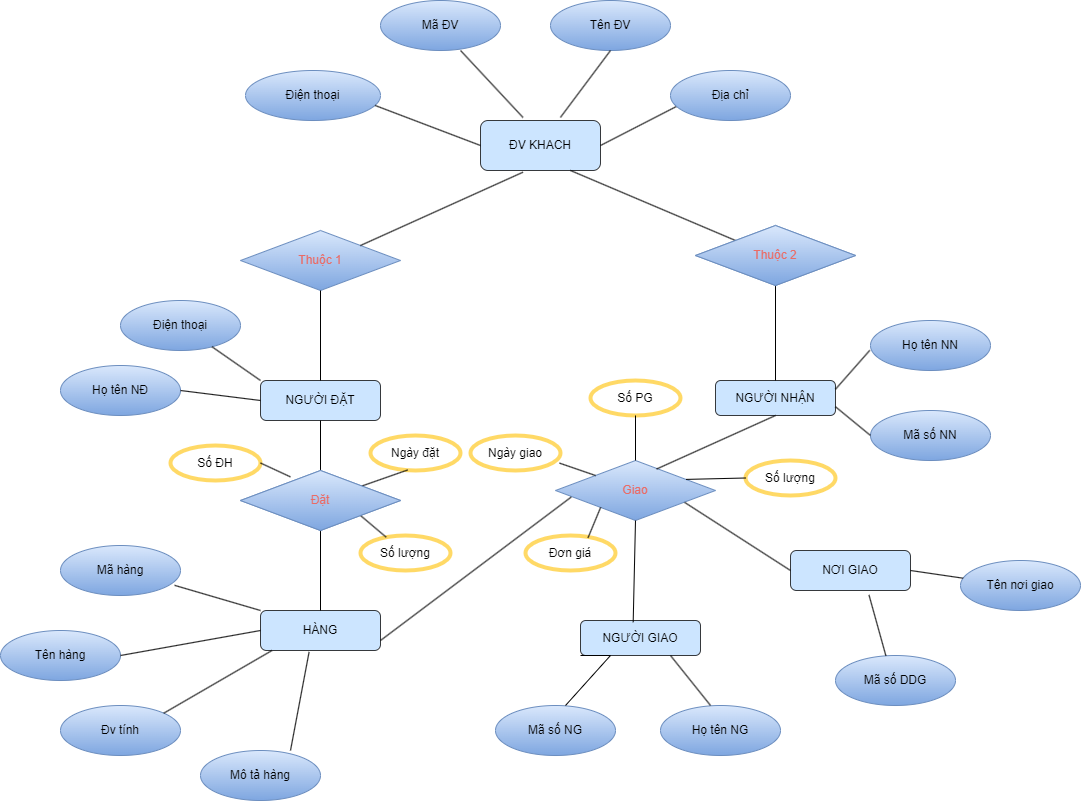

The diagram above was exported from draw.io. Its source (the exported page's mxGraphModel, read from the mxfile embedded in the PNG):
<mxGraphModel dx="3062" dy="1040" grid="1" gridSize="10" guides="1" tooltips="1" connect="1" arrows="1" fold="1" page="1" pageScale="1" pageWidth="850" pageHeight="1100" math="0" shadow="0" extFonts="Permanent Marker^https://fonts.googleapis.com/css?family=Permanent+Marker">
  <root>
    <mxCell id="0" />
    <mxCell id="1" parent="0" />
    <mxCell id="4JfVZHUPAZxwhAgLkbAl-1" value="ĐV KHACH" style="rounded=1;whiteSpace=wrap;html=1;fillColor=#cce5ff;strokeColor=#36393d;" parent="1" vertex="1">
      <mxGeometry x="410" y="190" width="120" height="50" as="geometry" />
    </mxCell>
    <mxCell id="4JfVZHUPAZxwhAgLkbAl-2" value="NGƯỜI ĐẶT" style="rounded=1;whiteSpace=wrap;html=1;fillColor=#cce5ff;strokeColor=#36393d;" parent="1" vertex="1">
      <mxGeometry x="190" y="450" width="120" height="40" as="geometry" />
    </mxCell>
    <mxCell id="4JfVZHUPAZxwhAgLkbAl-3" value="NGƯỜI NHẬN" style="rounded=1;whiteSpace=wrap;html=1;fillColor=#cce5ff;strokeColor=#36393d;" parent="1" vertex="1">
      <mxGeometry x="645" y="450" width="120" height="35" as="geometry" />
    </mxCell>
    <mxCell id="4JfVZHUPAZxwhAgLkbAl-4" value="HÀNG" style="rounded=1;whiteSpace=wrap;html=1;fillColor=#cce5ff;strokeColor=#36393d;" parent="1" vertex="1">
      <mxGeometry x="190" y="680" width="120" height="40" as="geometry" />
    </mxCell>
    <mxCell id="4JfVZHUPAZxwhAgLkbAl-5" value="NGƯỜI GIAO" style="rounded=1;whiteSpace=wrap;html=1;fillColor=#cce5ff;strokeColor=#36393d;" parent="1" vertex="1">
      <mxGeometry x="510" y="690" width="120" height="35" as="geometry" />
    </mxCell>
    <mxCell id="4JfVZHUPAZxwhAgLkbAl-6" value="NƠI GIAO" style="rounded=1;whiteSpace=wrap;html=1;fillColor=#cce5ff;strokeColor=#36393d;" parent="1" vertex="1">
      <mxGeometry x="720" y="620" width="120" height="40" as="geometry" />
    </mxCell>
    <mxCell id="4JfVZHUPAZxwhAgLkbAl-7" value="Điện thoại" style="ellipse;whiteSpace=wrap;html=1;fillColor=#dae8fc;gradientColor=#7ea6e0;strokeColor=#6c8ebf;" parent="1" vertex="1">
      <mxGeometry x="175" y="140" width="135" height="50" as="geometry" />
    </mxCell>
    <mxCell id="4JfVZHUPAZxwhAgLkbAl-8" value="Mã ĐV" style="ellipse;whiteSpace=wrap;html=1;fillColor=#dae8fc;gradientColor=#7ea6e0;strokeColor=#6c8ebf;" parent="1" vertex="1">
      <mxGeometry x="310" y="70" width="120" height="50" as="geometry" />
    </mxCell>
    <mxCell id="4JfVZHUPAZxwhAgLkbAl-9" value="Tên ĐV" style="ellipse;whiteSpace=wrap;html=1;fillColor=#dae8fc;gradientColor=#7ea6e0;strokeColor=#6c8ebf;" parent="1" vertex="1">
      <mxGeometry x="480" y="70" width="120" height="50" as="geometry" />
    </mxCell>
    <mxCell id="4JfVZHUPAZxwhAgLkbAl-10" value="Địa chỉ" style="ellipse;whiteSpace=wrap;html=1;fillColor=#dae8fc;strokeColor=#6c8ebf;gradientColor=#7ea6e0;" parent="1" vertex="1">
      <mxGeometry x="600" y="140" width="120" height="50" as="geometry" />
    </mxCell>
    <mxCell id="4JfVZHUPAZxwhAgLkbAl-11" value="Họ tên NĐ" style="ellipse;whiteSpace=wrap;html=1;fillColor=#dae8fc;gradientColor=#7ea6e0;strokeColor=#6c8ebf;" parent="1" vertex="1">
      <mxGeometry x="-10" y="435" width="120" height="50" as="geometry" />
    </mxCell>
    <mxCell id="4JfVZHUPAZxwhAgLkbAl-12" value="" style="endArrow=none;html=1;rounded=0;entryX=0.045;entryY=0.725;entryDx=0;entryDy=0;exitX=1;exitY=0.5;exitDx=0;exitDy=0;entryPerimeter=0;" parent="1" source="4JfVZHUPAZxwhAgLkbAl-1" target="4JfVZHUPAZxwhAgLkbAl-10" edge="1">
      <mxGeometry relative="1" as="geometry">
        <mxPoint x="490" y="210" as="sourcePoint" />
        <mxPoint x="750" y="340" as="targetPoint" />
      </mxGeometry>
    </mxCell>
    <mxCell id="4JfVZHUPAZxwhAgLkbAl-15" value="" style="endArrow=none;html=1;rounded=0;entryX=0.5;entryY=1;entryDx=0;entryDy=0;exitX=0.666;exitY=-0.061;exitDx=0;exitDy=0;exitPerimeter=0;" parent="1" source="4JfVZHUPAZxwhAgLkbAl-1" target="4JfVZHUPAZxwhAgLkbAl-9" edge="1">
      <mxGeometry relative="1" as="geometry">
        <mxPoint x="430" y="180" as="sourcePoint" />
        <mxPoint x="480" y="110" as="targetPoint" />
      </mxGeometry>
    </mxCell>
    <mxCell id="4JfVZHUPAZxwhAgLkbAl-16" value="" style="endArrow=none;html=1;rounded=0;exitX=0.354;exitY=-0.061;exitDx=0;exitDy=0;entryX=0.667;entryY=1;entryDx=0;entryDy=0;entryPerimeter=0;exitPerimeter=0;" parent="1" source="4JfVZHUPAZxwhAgLkbAl-1" target="4JfVZHUPAZxwhAgLkbAl-8" edge="1">
      <mxGeometry relative="1" as="geometry">
        <mxPoint x="450" y="200" as="sourcePoint" />
        <mxPoint x="490" y="120" as="targetPoint" />
      </mxGeometry>
    </mxCell>
    <mxCell id="4JfVZHUPAZxwhAgLkbAl-17" value="" style="endArrow=none;html=1;rounded=0;exitX=0;exitY=0.5;exitDx=0;exitDy=0;entryX=0.96;entryY=0.699;entryDx=0;entryDy=0;entryPerimeter=0;" parent="1" source="4JfVZHUPAZxwhAgLkbAl-1" target="4JfVZHUPAZxwhAgLkbAl-7" edge="1">
      <mxGeometry relative="1" as="geometry">
        <mxPoint x="460" y="210" as="sourcePoint" />
        <mxPoint x="500" y="130" as="targetPoint" />
      </mxGeometry>
    </mxCell>
    <mxCell id="4JfVZHUPAZxwhAgLkbAl-18" value="&lt;font color=&quot;#ea6b66&quot;&gt;Thuộc 1&lt;/font&gt;" style="rhombus;whiteSpace=wrap;html=1;fillColor=#dae8fc;gradientColor=#7ea6e0;strokeColor=#6c8ebf;" parent="1" vertex="1">
      <mxGeometry x="170" y="300" width="160" height="60" as="geometry" />
    </mxCell>
    <mxCell id="4JfVZHUPAZxwhAgLkbAl-19" value="Thuộc 2" style="rhombus;whiteSpace=wrap;html=1;fillColor=#dae8fc;gradientColor=#7ea6e0;strokeColor=#6c8ebf;" parent="1" vertex="1">
      <mxGeometry x="625" y="295" width="160" height="60" as="geometry" />
    </mxCell>
    <mxCell id="4JfVZHUPAZxwhAgLkbAl-20" value="Điện thoại" style="ellipse;whiteSpace=wrap;html=1;fillColor=#dae8fc;gradientColor=#7ea6e0;strokeColor=#6c8ebf;" parent="1" vertex="1">
      <mxGeometry x="50" y="370" width="120" height="50" as="geometry" />
    </mxCell>
    <mxCell id="4JfVZHUPAZxwhAgLkbAl-21" value="Đặt" style="rhombus;whiteSpace=wrap;html=1;fillColor=#dae8fc;gradientColor=#7ea6e0;strokeColor=#6c8ebf;" parent="1" vertex="1">
      <mxGeometry x="170" y="540" width="160" height="60" as="geometry" />
    </mxCell>
    <mxCell id="4JfVZHUPAZxwhAgLkbAl-22" value="Mã hàng" style="ellipse;whiteSpace=wrap;html=1;fillColor=#dae8fc;gradientColor=#7ea6e0;strokeColor=#6c8ebf;" parent="1" vertex="1">
      <mxGeometry x="-10" y="615" width="120" height="50" as="geometry" />
    </mxCell>
    <mxCell id="4JfVZHUPAZxwhAgLkbAl-23" value="Tên hàng" style="ellipse;whiteSpace=wrap;html=1;fillColor=#dae8fc;gradientColor=#7ea6e0;strokeColor=#6c8ebf;" parent="1" vertex="1">
      <mxGeometry x="-70" y="700" width="120" height="50" as="geometry" />
    </mxCell>
    <mxCell id="4JfVZHUPAZxwhAgLkbAl-24" value="Đv tính" style="ellipse;whiteSpace=wrap;html=1;fillColor=#dae8fc;gradientColor=#7ea6e0;strokeColor=#6c8ebf;" parent="1" vertex="1">
      <mxGeometry x="-10" y="775" width="120" height="50" as="geometry" />
    </mxCell>
    <mxCell id="4JfVZHUPAZxwhAgLkbAl-25" value="Mô tả hàng" style="ellipse;whiteSpace=wrap;html=1;fillColor=#dae8fc;gradientColor=#7ea6e0;strokeColor=#6c8ebf;" parent="1" vertex="1">
      <mxGeometry x="130" y="820" width="120" height="50" as="geometry" />
    </mxCell>
    <mxCell id="4JfVZHUPAZxwhAgLkbAl-26" value="Mã số NG" style="ellipse;whiteSpace=wrap;html=1;fillColor=#dae8fc;gradientColor=#7ea6e0;strokeColor=#6c8ebf;" parent="1" vertex="1">
      <mxGeometry x="425" y="775" width="120" height="50" as="geometry" />
    </mxCell>
    <mxCell id="xvOHfICRskyfuEOSceEt-1" value="&lt;font color=&quot;#ea6b66&quot;&gt;Giao&lt;/font&gt;" style="rhombus;whiteSpace=wrap;html=1;fillColor=#dae8fc;gradientColor=#7ea6e0;strokeColor=#6c8ebf;" parent="1" vertex="1">
      <mxGeometry x="485" y="530" width="160" height="60" as="geometry" />
    </mxCell>
    <mxCell id="xvOHfICRskyfuEOSceEt-2" value="Mã số DDG" style="ellipse;whiteSpace=wrap;html=1;fillColor=#dae8fc;gradientColor=#7ea6e0;strokeColor=#6c8ebf;" parent="1" vertex="1">
      <mxGeometry x="765" y="725" width="120" height="50" as="geometry" />
    </mxCell>
    <mxCell id="xvOHfICRskyfuEOSceEt-3" value="Tên nơi giao" style="ellipse;whiteSpace=wrap;html=1;fillColor=#dae8fc;gradientColor=#7ea6e0;strokeColor=#6c8ebf;" parent="1" vertex="1">
      <mxGeometry x="890" y="630" width="120" height="50" as="geometry" />
    </mxCell>
    <mxCell id="xvOHfICRskyfuEOSceEt-4" value="Họ tên NN" style="ellipse;whiteSpace=wrap;html=1;fillColor=#dae8fc;gradientColor=#7ea6e0;strokeColor=#6c8ebf;" parent="1" vertex="1">
      <mxGeometry x="800" y="390" width="120" height="50" as="geometry" />
    </mxCell>
    <mxCell id="xvOHfICRskyfuEOSceEt-5" value="Mã số NN" style="ellipse;whiteSpace=wrap;html=1;fillColor=#dae8fc;gradientColor=#7ea6e0;strokeColor=#6c8ebf;" parent="1" vertex="1">
      <mxGeometry x="800" y="480" width="120" height="50" as="geometry" />
    </mxCell>
    <mxCell id="xvOHfICRskyfuEOSceEt-6" value="" style="endArrow=none;html=1;rounded=0;exitX=0.354;exitY=1.034;exitDx=0;exitDy=0;entryX=1;entryY=0;entryDx=0;entryDy=0;exitPerimeter=0;" parent="1" source="4JfVZHUPAZxwhAgLkbAl-1" target="4JfVZHUPAZxwhAgLkbAl-18" edge="1">
      <mxGeometry relative="1" as="geometry">
        <mxPoint x="380" y="220" as="sourcePoint" />
        <mxPoint x="270.0000000000023" y="240" as="targetPoint" />
      </mxGeometry>
    </mxCell>
    <mxCell id="xvOHfICRskyfuEOSceEt-7" value="" style="endArrow=none;html=1;rounded=0;exitX=0.75;exitY=1;exitDx=0;exitDy=0;entryX=0;entryY=0;entryDx=0;entryDy=0;" parent="1" source="4JfVZHUPAZxwhAgLkbAl-1" target="4JfVZHUPAZxwhAgLkbAl-19" edge="1">
      <mxGeometry relative="1" as="geometry">
        <mxPoint x="390" y="230" as="sourcePoint" />
        <mxPoint x="280.0000000000023" y="250" as="targetPoint" />
      </mxGeometry>
    </mxCell>
    <mxCell id="xvOHfICRskyfuEOSceEt-8" value="" style="endArrow=none;html=1;rounded=0;exitX=0.5;exitY=0;exitDx=0;exitDy=0;entryX=0.5;entryY=1;entryDx=0;entryDy=0;" parent="1" source="4JfVZHUPAZxwhAgLkbAl-2" target="4JfVZHUPAZxwhAgLkbAl-18" edge="1">
      <mxGeometry relative="1" as="geometry">
        <mxPoint x="400" y="240" as="sourcePoint" />
        <mxPoint x="290.0000000000023" y="260" as="targetPoint" />
      </mxGeometry>
    </mxCell>
    <mxCell id="xvOHfICRskyfuEOSceEt-9" value="" style="endArrow=none;html=1;rounded=0;exitX=0.5;exitY=1;exitDx=0;exitDy=0;entryX=0.5;entryY=0;entryDx=0;entryDy=0;" parent="1" source="4JfVZHUPAZxwhAgLkbAl-19" target="4JfVZHUPAZxwhAgLkbAl-3" edge="1">
      <mxGeometry relative="1" as="geometry">
        <mxPoint x="535" y="245" as="sourcePoint" />
        <mxPoint x="415" y="255" as="targetPoint" />
      </mxGeometry>
    </mxCell>
    <mxCell id="xvOHfICRskyfuEOSceEt-10" value="" style="endArrow=none;html=1;rounded=0;exitX=0;exitY=0;exitDx=0;exitDy=0;" parent="1" source="4JfVZHUPAZxwhAgLkbAl-2" target="4JfVZHUPAZxwhAgLkbAl-20" edge="1">
      <mxGeometry relative="1" as="geometry">
        <mxPoint x="260" y="440" as="sourcePoint" />
        <mxPoint x="260" y="370" as="targetPoint" />
      </mxGeometry>
    </mxCell>
    <mxCell id="xvOHfICRskyfuEOSceEt-11" value="" style="endArrow=none;html=1;rounded=0;exitX=0;exitY=0.5;exitDx=0;exitDy=0;entryX=1;entryY=0.5;entryDx=0;entryDy=0;" parent="1" source="4JfVZHUPAZxwhAgLkbAl-2" target="4JfVZHUPAZxwhAgLkbAl-11" edge="1">
      <mxGeometry relative="1" as="geometry">
        <mxPoint x="270" y="450" as="sourcePoint" />
        <mxPoint x="270" y="380" as="targetPoint" />
      </mxGeometry>
    </mxCell>
    <mxCell id="xvOHfICRskyfuEOSceEt-12" value="" style="endArrow=none;html=1;rounded=0;exitX=0.5;exitY=0;exitDx=0;exitDy=0;entryX=0.5;entryY=1;entryDx=0;entryDy=0;" parent="1" source="4JfVZHUPAZxwhAgLkbAl-21" target="4JfVZHUPAZxwhAgLkbAl-2" edge="1">
      <mxGeometry relative="1" as="geometry">
        <mxPoint x="280" y="460" as="sourcePoint" />
        <mxPoint x="280" y="390" as="targetPoint" />
      </mxGeometry>
    </mxCell>
    <mxCell id="xvOHfICRskyfuEOSceEt-13" value="" style="endArrow=none;html=1;rounded=0;entryX=0.5;entryY=1;entryDx=0;entryDy=0;" parent="1" source="4JfVZHUPAZxwhAgLkbAl-4" target="4JfVZHUPAZxwhAgLkbAl-21" edge="1">
      <mxGeometry relative="1" as="geometry">
        <mxPoint x="290" y="470" as="sourcePoint" />
        <mxPoint x="290" y="400" as="targetPoint" />
      </mxGeometry>
    </mxCell>
    <mxCell id="xvOHfICRskyfuEOSceEt-14" value="" style="endArrow=none;html=1;rounded=0;exitX=0;exitY=0;exitDx=0;exitDy=0;entryX=0.951;entryY=0.797;entryDx=0;entryDy=0;entryPerimeter=0;" parent="1" source="4JfVZHUPAZxwhAgLkbAl-4" target="4JfVZHUPAZxwhAgLkbAl-22" edge="1">
      <mxGeometry relative="1" as="geometry">
        <mxPoint x="300" y="480" as="sourcePoint" />
        <mxPoint x="300" y="410" as="targetPoint" />
      </mxGeometry>
    </mxCell>
    <mxCell id="xvOHfICRskyfuEOSceEt-15" value="" style="endArrow=none;html=1;rounded=0;exitX=0;exitY=0.5;exitDx=0;exitDy=0;entryX=1;entryY=0.5;entryDx=0;entryDy=0;" parent="1" source="4JfVZHUPAZxwhAgLkbAl-4" target="4JfVZHUPAZxwhAgLkbAl-23" edge="1">
      <mxGeometry relative="1" as="geometry">
        <mxPoint x="200" y="670" as="sourcePoint" />
        <mxPoint x="164.1199999999999" y="639.8499999999999" as="targetPoint" />
      </mxGeometry>
    </mxCell>
    <mxCell id="xvOHfICRskyfuEOSceEt-16" value="" style="endArrow=none;html=1;rounded=0;entryX=1;entryY=0;entryDx=0;entryDy=0;exitX=0.094;exitY=1.003;exitDx=0;exitDy=0;exitPerimeter=0;" parent="1" source="4JfVZHUPAZxwhAgLkbAl-4" target="4JfVZHUPAZxwhAgLkbAl-24" edge="1">
      <mxGeometry relative="1" as="geometry">
        <mxPoint x="190" y="720" as="sourcePoint" />
        <mxPoint x="174.1199999999999" y="649.8499999999999" as="targetPoint" />
      </mxGeometry>
    </mxCell>
    <mxCell id="xvOHfICRskyfuEOSceEt-17" value="" style="endArrow=none;html=1;rounded=0;exitX=0.75;exitY=0;exitDx=0;exitDy=0;entryX=0.405;entryY=1.036;entryDx=0;entryDy=0;entryPerimeter=0;exitPerimeter=0;" parent="1" source="4JfVZHUPAZxwhAgLkbAl-25" target="4JfVZHUPAZxwhAgLkbAl-4" edge="1">
      <mxGeometry relative="1" as="geometry">
        <mxPoint x="220" y="690" as="sourcePoint" />
        <mxPoint x="184.1199999999999" y="659.8499999999999" as="targetPoint" />
      </mxGeometry>
    </mxCell>
    <mxCell id="xvOHfICRskyfuEOSceEt-18" value="Số ĐH" style="ellipse;whiteSpace=wrap;html=1;strokeColor=#FFD966;strokeWidth=4;" parent="1" vertex="1">
      <mxGeometry x="100" y="515" width="90" height="35" as="geometry" />
    </mxCell>
    <mxCell id="xvOHfICRskyfuEOSceEt-19" value="Ngày đặt" style="ellipse;whiteSpace=wrap;html=1;strokeColor=#FFD966;strokeWidth=4;" parent="1" vertex="1">
      <mxGeometry x="300" y="505" width="90" height="35" as="geometry" />
    </mxCell>
    <mxCell id="xvOHfICRskyfuEOSceEt-20" value="Số lượng" style="ellipse;whiteSpace=wrap;html=1;strokeColor=#FFD966;strokeWidth=4;" parent="1" vertex="1">
      <mxGeometry x="290" y="605" width="90" height="35" as="geometry" />
    </mxCell>
    <mxCell id="xvOHfICRskyfuEOSceEt-21" value="Ngày giao" style="ellipse;whiteSpace=wrap;html=1;strokeColor=#FFD966;strokeWidth=4;" parent="1" vertex="1">
      <mxGeometry x="400" y="505" width="90" height="35" as="geometry" />
    </mxCell>
    <mxCell id="xvOHfICRskyfuEOSceEt-22" value="Số PG" style="ellipse;whiteSpace=wrap;html=1;strokeColor=#FFD966;strokeWidth=4;" parent="1" vertex="1">
      <mxGeometry x="520" y="450" width="90" height="35" as="geometry" />
    </mxCell>
    <mxCell id="xvOHfICRskyfuEOSceEt-23" value="Đơn giá" style="ellipse;whiteSpace=wrap;html=1;strokeColor=#FFD966;strokeWidth=4;" parent="1" vertex="1">
      <mxGeometry x="455" y="605" width="90" height="35" as="geometry" />
    </mxCell>
    <mxCell id="xvOHfICRskyfuEOSceEt-24" value="Số lượng" style="ellipse;whiteSpace=wrap;html=1;strokeColor=#FFD966;strokeWidth=4;" parent="1" vertex="1">
      <mxGeometry x="675" y="530" width="90" height="35" as="geometry" />
    </mxCell>
    <mxCell id="xvOHfICRskyfuEOSceEt-26" value="Họ tên NG" style="ellipse;whiteSpace=wrap;html=1;fillColor=#dae8fc;gradientColor=#7ea6e0;strokeColor=#6c8ebf;" parent="1" vertex="1">
      <mxGeometry x="590" y="775" width="120" height="50" as="geometry" />
    </mxCell>
    <mxCell id="xvOHfICRskyfuEOSceEt-37" value="" style="endArrow=none;html=1;rounded=0;entryX=0;entryY=1;entryDx=0;entryDy=0;" parent="1" target="4JfVZHUPAZxwhAgLkbAl-5" edge="1">
      <mxGeometry relative="1" as="geometry">
        <mxPoint x="495" y="775" as="sourcePoint" />
        <mxPoint x="495" y="715" as="targetPoint" />
        <Array as="points">
          <mxPoint x="540" y="725" />
        </Array>
      </mxGeometry>
    </mxCell>
    <mxCell id="xvOHfICRskyfuEOSceEt-39" value="" style="endArrow=none;html=1;rounded=0;entryX=0.5;entryY=1;entryDx=0;entryDy=0;exitX=0.439;exitY=0.049;exitDx=0;exitDy=0;exitPerimeter=0;" parent="1" source="4JfVZHUPAZxwhAgLkbAl-5" target="xvOHfICRskyfuEOSceEt-1" edge="1">
      <mxGeometry relative="1" as="geometry">
        <mxPoint x="565" y="660" as="sourcePoint" />
        <mxPoint x="530" y="745" as="targetPoint" />
      </mxGeometry>
    </mxCell>
    <mxCell id="xvOHfICRskyfuEOSceEt-40" value="" style="endArrow=none;html=1;rounded=0;entryX=0.75;entryY=1;entryDx=0;entryDy=0;exitX=0.417;exitY=0;exitDx=0;exitDy=0;exitPerimeter=0;" parent="1" source="xvOHfICRskyfuEOSceEt-26" target="4JfVZHUPAZxwhAgLkbAl-5" edge="1">
      <mxGeometry relative="1" as="geometry">
        <mxPoint x="525" y="805" as="sourcePoint" />
        <mxPoint x="540" y="755" as="targetPoint" />
      </mxGeometry>
    </mxCell>
    <mxCell id="xvOHfICRskyfuEOSceEt-47" value="" style="endArrow=none;html=1;rounded=0;entryX=0.807;entryY=0.698;entryDx=0;entryDy=0;exitX=0;exitY=0.5;exitDx=0;exitDy=0;entryPerimeter=0;" parent="1" source="4JfVZHUPAZxwhAgLkbAl-6" target="xvOHfICRskyfuEOSceEt-1" edge="1">
      <mxGeometry relative="1" as="geometry">
        <mxPoint x="750" y="580" as="sourcePoint" />
        <mxPoint x="750" y="510" as="targetPoint" />
      </mxGeometry>
    </mxCell>
    <mxCell id="xvOHfICRskyfuEOSceEt-48" value="" style="endArrow=none;html=1;rounded=0;exitX=1;exitY=0.5;exitDx=0;exitDy=0;" parent="1" source="4JfVZHUPAZxwhAgLkbAl-6" target="xvOHfICRskyfuEOSceEt-3" edge="1">
      <mxGeometry relative="1" as="geometry">
        <mxPoint x="960" y="600" as="sourcePoint" />
        <mxPoint x="960" y="530" as="targetPoint" />
      </mxGeometry>
    </mxCell>
    <mxCell id="xvOHfICRskyfuEOSceEt-49" value="" style="endArrow=none;html=1;rounded=0;entryX=0.5;entryY=1;entryDx=0;entryDy=0;exitX=0.632;exitY=0.142;exitDx=0;exitDy=0;exitPerimeter=0;" parent="1" source="xvOHfICRskyfuEOSceEt-1" target="4JfVZHUPAZxwhAgLkbAl-3" edge="1">
      <mxGeometry relative="1" as="geometry">
        <mxPoint x="610" y="500" as="sourcePoint" />
        <mxPoint x="610" y="430" as="targetPoint" />
      </mxGeometry>
    </mxCell>
    <mxCell id="xvOHfICRskyfuEOSceEt-50" value="" style="endArrow=none;html=1;rounded=0;entryX=1;entryY=0.5;entryDx=0;entryDy=0;exitX=0.312;exitY=0.106;exitDx=0;exitDy=0;exitPerimeter=0;" parent="1" source="4JfVZHUPAZxwhAgLkbAl-21" target="xvOHfICRskyfuEOSceEt-18" edge="1">
      <mxGeometry relative="1" as="geometry">
        <mxPoint x="200" y="540" as="sourcePoint" />
        <mxPoint x="200" y="470" as="targetPoint" />
      </mxGeometry>
    </mxCell>
    <mxCell id="xvOHfICRskyfuEOSceEt-51" value="" style="endArrow=none;html=1;rounded=0;entryX=0.413;entryY=0.985;entryDx=0;entryDy=0;entryPerimeter=0;" parent="1" source="4JfVZHUPAZxwhAgLkbAl-21" target="xvOHfICRskyfuEOSceEt-19" edge="1">
      <mxGeometry relative="1" as="geometry">
        <mxPoint x="290" y="540" as="sourcePoint" />
        <mxPoint x="290" y="470" as="targetPoint" />
      </mxGeometry>
    </mxCell>
    <mxCell id="xvOHfICRskyfuEOSceEt-53" value="" style="endArrow=none;html=1;rounded=0;entryX=1;entryY=1;entryDx=0;entryDy=0;" parent="1" source="xvOHfICRskyfuEOSceEt-20" target="4JfVZHUPAZxwhAgLkbAl-21" edge="1">
      <mxGeometry relative="1" as="geometry">
        <mxPoint x="310" y="580" as="sourcePoint" />
        <mxPoint x="310" y="510" as="targetPoint" />
      </mxGeometry>
    </mxCell>
    <mxCell id="xvOHfICRskyfuEOSceEt-54" value="" style="endArrow=none;html=1;rounded=0;entryX=0.989;entryY=0.789;entryDx=0;entryDy=0;exitX=0;exitY=0;exitDx=0;exitDy=0;entryPerimeter=0;" parent="1" source="xvOHfICRskyfuEOSceEt-1" target="xvOHfICRskyfuEOSceEt-21" edge="1">
      <mxGeometry relative="1" as="geometry">
        <mxPoint x="500" y="540" as="sourcePoint" />
        <mxPoint x="500" y="470" as="targetPoint" />
      </mxGeometry>
    </mxCell>
    <mxCell id="xvOHfICRskyfuEOSceEt-55" value="" style="endArrow=none;html=1;rounded=0;exitX=0.695;exitY=0.064;exitDx=0;exitDy=0;exitPerimeter=0;entryX=0.282;entryY=0.782;entryDx=0;entryDy=0;entryPerimeter=0;" parent="1" source="xvOHfICRskyfuEOSceEt-23" target="xvOHfICRskyfuEOSceEt-1" edge="1">
      <mxGeometry relative="1" as="geometry">
        <mxPoint x="510" y="590" as="sourcePoint" />
        <mxPoint x="530" y="580" as="targetPoint" />
      </mxGeometry>
    </mxCell>
    <mxCell id="xvOHfICRskyfuEOSceEt-56" value="" style="endArrow=none;html=1;rounded=0;exitX=1;exitY=0.75;exitDx=0;exitDy=0;entryX=0.098;entryY=0.61;entryDx=0;entryDy=0;entryPerimeter=0;" parent="1" source="4JfVZHUPAZxwhAgLkbAl-4" target="xvOHfICRskyfuEOSceEt-1" edge="1">
      <mxGeometry relative="1" as="geometry">
        <mxPoint x="350" y="660" as="sourcePoint" />
        <mxPoint x="500" y="570" as="targetPoint" />
      </mxGeometry>
    </mxCell>
    <mxCell id="xvOHfICRskyfuEOSceEt-57" value="" style="endArrow=none;html=1;rounded=0;entryX=0.5;entryY=1;entryDx=0;entryDy=0;exitX=0.5;exitY=0;exitDx=0;exitDy=0;" parent="1" source="xvOHfICRskyfuEOSceEt-1" target="xvOHfICRskyfuEOSceEt-22" edge="1">
      <mxGeometry relative="1" as="geometry">
        <mxPoint x="550" y="500" as="sourcePoint" />
        <mxPoint x="550" y="430" as="targetPoint" />
      </mxGeometry>
    </mxCell>
    <mxCell id="xvOHfICRskyfuEOSceEt-58" value="" style="endArrow=none;html=1;rounded=0;exitX=1;exitY=0.25;exitDx=0;exitDy=0;entryX=-0.006;entryY=0.597;entryDx=0;entryDy=0;entryPerimeter=0;" parent="1" source="4JfVZHUPAZxwhAgLkbAl-3" target="xvOHfICRskyfuEOSceEt-4" edge="1">
      <mxGeometry relative="1" as="geometry">
        <mxPoint x="770" y="460" as="sourcePoint" />
        <mxPoint x="780" y="340" as="targetPoint" />
      </mxGeometry>
    </mxCell>
    <mxCell id="xvOHfICRskyfuEOSceEt-59" value="" style="endArrow=none;html=1;rounded=0;entryX=0;entryY=0.5;entryDx=0;entryDy=0;exitX=1;exitY=0.75;exitDx=0;exitDy=0;" parent="1" source="4JfVZHUPAZxwhAgLkbAl-3" target="xvOHfICRskyfuEOSceEt-5" edge="1">
      <mxGeometry relative="1" as="geometry">
        <mxPoint x="770" y="480" as="sourcePoint" />
        <mxPoint x="695" y="720" as="targetPoint" />
      </mxGeometry>
    </mxCell>
    <mxCell id="xvOHfICRskyfuEOSceEt-60" value="" style="endArrow=none;html=1;rounded=0;entryX=0.42;entryY=0.006;entryDx=0;entryDy=0;exitX=0.654;exitY=1.111;exitDx=0;exitDy=0;entryPerimeter=0;exitPerimeter=0;" parent="1" source="4JfVZHUPAZxwhAgLkbAl-6" target="xvOHfICRskyfuEOSceEt-2" edge="1">
      <mxGeometry relative="1" as="geometry">
        <mxPoint x="910" y="680" as="sourcePoint" />
        <mxPoint x="952.4000000000001" y="644.05" as="targetPoint" />
      </mxGeometry>
    </mxCell>
    <mxCell id="xvOHfICRskyfuEOSceEt-62" value="&lt;font color=&quot;#ea6b66&quot;&gt;Đặt&lt;/font&gt;" style="rhombus;whiteSpace=wrap;html=1;fillColor=#dae8fc;gradientColor=#7ea6e0;strokeColor=#6c8ebf;" parent="1" vertex="1">
      <mxGeometry x="170" y="540" width="160" height="60" as="geometry" />
    </mxCell>
    <mxCell id="xvOHfICRskyfuEOSceEt-63" value="&lt;font color=&quot;#ea6b66&quot;&gt;Thuộc 2&lt;/font&gt;" style="rhombus;whiteSpace=wrap;html=1;fillColor=#dae8fc;gradientColor=#7ea6e0;strokeColor=#6c8ebf;" parent="1" vertex="1">
      <mxGeometry x="625" y="295" width="160" height="60" as="geometry" />
    </mxCell>
    <mxCell id="xvOHfICRskyfuEOSceEt-64" value="" style="endArrow=none;html=1;rounded=0;entryX=0;entryY=0.5;entryDx=0;entryDy=0;exitX=0.816;exitY=0.315;exitDx=0;exitDy=0;exitPerimeter=0;" parent="1" source="xvOHfICRskyfuEOSceEt-1" target="xvOHfICRskyfuEOSceEt-24" edge="1">
      <mxGeometry relative="1" as="geometry">
        <mxPoint x="630" y="550" as="sourcePoint" />
        <mxPoint x="715" y="495" as="targetPoint" />
      </mxGeometry>
    </mxCell>
  </root>
</mxGraphModel>